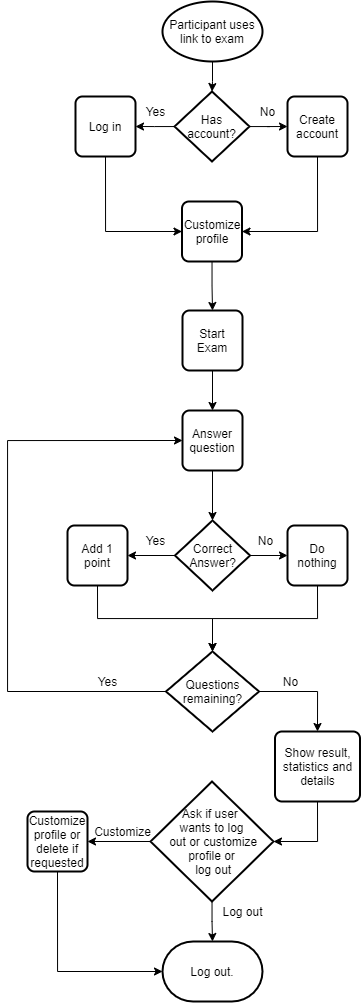

The diagram above was exported from draw.io. Its source (the exported page's mxGraphModel, read from the mxfile embedded in the PNG):
<mxGraphModel dx="1673" dy="934" grid="1" gridSize="10" guides="1" tooltips="1" connect="1" arrows="1" fold="1" page="1" pageScale="1" pageWidth="850" pageHeight="1100" math="0" shadow="0">
  <root>
    <mxCell id="0" />
    <mxCell id="1" parent="0" />
    <mxCell id="02ygyS5ODFykzfTeC6oU-20" style="edgeStyle=orthogonalEdgeStyle;rounded=0;orthogonalLoop=1;jettySize=auto;html=1;entryX=0.5;entryY=0;entryDx=0;entryDy=0;entryPerimeter=0;" edge="1" parent="1" source="02ygyS5ODFykzfTeC6oU-1" target="02ygyS5ODFykzfTeC6oU-19">
      <mxGeometry relative="1" as="geometry" />
    </mxCell>
    <mxCell id="02ygyS5ODFykzfTeC6oU-1" value="Participant uses link to exam" style="strokeWidth=2;html=1;shape=mxgraph.flowchart.start_1;whiteSpace=wrap;" vertex="1" parent="1">
      <mxGeometry x="375" y="30" width="100" height="60" as="geometry" />
    </mxCell>
    <mxCell id="02ygyS5ODFykzfTeC6oU-4" style="edgeStyle=orthogonalEdgeStyle;rounded=0;orthogonalLoop=1;jettySize=auto;html=1;entryX=0.5;entryY=0;entryDx=0;entryDy=0;" edge="1" parent="1" source="02ygyS5ODFykzfTeC6oU-2" target="02ygyS5ODFykzfTeC6oU-3">
      <mxGeometry relative="1" as="geometry" />
    </mxCell>
    <mxCell id="02ygyS5ODFykzfTeC6oU-2" value="Start Exam" style="rounded=1;whiteSpace=wrap;html=1;absoluteArcSize=1;arcSize=14;strokeWidth=2;" vertex="1" parent="1">
      <mxGeometry x="395" y="339" width="60" height="60" as="geometry" />
    </mxCell>
    <mxCell id="02ygyS5ODFykzfTeC6oU-6" style="edgeStyle=orthogonalEdgeStyle;rounded=0;orthogonalLoop=1;jettySize=auto;html=1;entryX=0.5;entryY=0;entryDx=0;entryDy=0;entryPerimeter=0;" edge="1" parent="1" source="02ygyS5ODFykzfTeC6oU-3" target="02ygyS5ODFykzfTeC6oU-5">
      <mxGeometry relative="1" as="geometry" />
    </mxCell>
    <mxCell id="02ygyS5ODFykzfTeC6oU-3" value="Answer question" style="rounded=1;whiteSpace=wrap;html=1;absoluteArcSize=1;arcSize=14;strokeWidth=2;" vertex="1" parent="1">
      <mxGeometry x="395" y="439" width="60" height="60" as="geometry" />
    </mxCell>
    <mxCell id="02ygyS5ODFykzfTeC6oU-9" style="edgeStyle=orthogonalEdgeStyle;rounded=0;orthogonalLoop=1;jettySize=auto;html=1;exitX=1;exitY=0.5;exitDx=0;exitDy=0;exitPerimeter=0;entryX=0;entryY=0.5;entryDx=0;entryDy=0;" edge="1" parent="1" source="02ygyS5ODFykzfTeC6oU-5" target="02ygyS5ODFykzfTeC6oU-8">
      <mxGeometry relative="1" as="geometry" />
    </mxCell>
    <mxCell id="02ygyS5ODFykzfTeC6oU-17" style="edgeStyle=orthogonalEdgeStyle;rounded=0;orthogonalLoop=1;jettySize=auto;html=1;entryX=1;entryY=0.5;entryDx=0;entryDy=0;" edge="1" parent="1" source="02ygyS5ODFykzfTeC6oU-5" target="02ygyS5ODFykzfTeC6oU-7">
      <mxGeometry relative="1" as="geometry" />
    </mxCell>
    <mxCell id="02ygyS5ODFykzfTeC6oU-5" value="Correct Answer?" style="strokeWidth=2;html=1;shape=mxgraph.flowchart.decision;whiteSpace=wrap;" vertex="1" parent="1">
      <mxGeometry x="387.5" y="549" width="75" height="70" as="geometry" />
    </mxCell>
    <mxCell id="02ygyS5ODFykzfTeC6oU-35" style="edgeStyle=orthogonalEdgeStyle;rounded=0;orthogonalLoop=1;jettySize=auto;html=1;exitX=0.5;exitY=1;exitDx=0;exitDy=0;" edge="1" parent="1" source="02ygyS5ODFykzfTeC6oU-7">
      <mxGeometry relative="1" as="geometry">
        <mxPoint x="425" y="680" as="targetPoint" />
      </mxGeometry>
    </mxCell>
    <mxCell id="02ygyS5ODFykzfTeC6oU-7" value="Add 1 point" style="rounded=1;whiteSpace=wrap;html=1;absoluteArcSize=1;arcSize=14;strokeWidth=2;" vertex="1" parent="1">
      <mxGeometry x="280" y="554" width="60" height="60" as="geometry" />
    </mxCell>
    <mxCell id="02ygyS5ODFykzfTeC6oU-36" style="edgeStyle=orthogonalEdgeStyle;rounded=0;orthogonalLoop=1;jettySize=auto;html=1;entryX=0.5;entryY=0;entryDx=0;entryDy=0;entryPerimeter=0;exitX=0.5;exitY=1;exitDx=0;exitDy=0;" edge="1" parent="1" source="02ygyS5ODFykzfTeC6oU-8" target="02ygyS5ODFykzfTeC6oU-33">
      <mxGeometry relative="1" as="geometry" />
    </mxCell>
    <mxCell id="02ygyS5ODFykzfTeC6oU-8" value="Do nothing" style="rounded=1;whiteSpace=wrap;html=1;absoluteArcSize=1;arcSize=14;strokeWidth=2;" vertex="1" parent="1">
      <mxGeometry x="500" y="554" width="60" height="60" as="geometry" />
    </mxCell>
    <mxCell id="02ygyS5ODFykzfTeC6oU-14" value="Yes" style="text;html=1;align=center;verticalAlign=middle;resizable=0;points=[];autosize=1;strokeColor=none;" vertex="1" parent="1">
      <mxGeometry x="348" y="559" width="40" height="20" as="geometry" />
    </mxCell>
    <mxCell id="02ygyS5ODFykzfTeC6oU-15" value="No" style="text;html=1;align=center;verticalAlign=middle;resizable=0;points=[];autosize=1;strokeColor=none;" vertex="1" parent="1">
      <mxGeometry x="463" y="559" width="30" height="20" as="geometry" />
    </mxCell>
    <mxCell id="02ygyS5ODFykzfTeC6oU-24" style="edgeStyle=orthogonalEdgeStyle;rounded=0;orthogonalLoop=1;jettySize=auto;html=1;entryX=1;entryY=0.5;entryDx=0;entryDy=0;" edge="1" parent="1" source="02ygyS5ODFykzfTeC6oU-19" target="02ygyS5ODFykzfTeC6oU-23">
      <mxGeometry relative="1" as="geometry" />
    </mxCell>
    <mxCell id="02ygyS5ODFykzfTeC6oU-25" style="edgeStyle=orthogonalEdgeStyle;rounded=0;orthogonalLoop=1;jettySize=auto;html=1;entryX=0;entryY=0.5;entryDx=0;entryDy=0;" edge="1" parent="1" source="02ygyS5ODFykzfTeC6oU-19" target="02ygyS5ODFykzfTeC6oU-22">
      <mxGeometry relative="1" as="geometry" />
    </mxCell>
    <mxCell id="02ygyS5ODFykzfTeC6oU-19" value="Has account?" style="strokeWidth=2;html=1;shape=mxgraph.flowchart.decision;whiteSpace=wrap;" vertex="1" parent="1">
      <mxGeometry x="387" y="120" width="75" height="70" as="geometry" />
    </mxCell>
    <mxCell id="02ygyS5ODFykzfTeC6oU-31" style="edgeStyle=orthogonalEdgeStyle;rounded=0;orthogonalLoop=1;jettySize=auto;html=1;entryX=0.5;entryY=0;entryDx=0;entryDy=0;" edge="1" parent="1" source="02ygyS5ODFykzfTeC6oU-21" target="02ygyS5ODFykzfTeC6oU-2">
      <mxGeometry relative="1" as="geometry" />
    </mxCell>
    <mxCell id="02ygyS5ODFykzfTeC6oU-21" value="Customize profile" style="rounded=1;whiteSpace=wrap;html=1;absoluteArcSize=1;arcSize=14;strokeWidth=2;" vertex="1" parent="1">
      <mxGeometry x="394.5" y="230" width="60" height="60" as="geometry" />
    </mxCell>
    <mxCell id="02ygyS5ODFykzfTeC6oU-29" style="edgeStyle=orthogonalEdgeStyle;rounded=0;orthogonalLoop=1;jettySize=auto;html=1;entryX=1;entryY=0.5;entryDx=0;entryDy=0;exitX=0.5;exitY=1;exitDx=0;exitDy=0;" edge="1" parent="1" source="02ygyS5ODFykzfTeC6oU-22" target="02ygyS5ODFykzfTeC6oU-21">
      <mxGeometry relative="1" as="geometry" />
    </mxCell>
    <mxCell id="02ygyS5ODFykzfTeC6oU-22" value="Create account" style="rounded=1;whiteSpace=wrap;html=1;absoluteArcSize=1;arcSize=14;strokeWidth=2;" vertex="1" parent="1">
      <mxGeometry x="500" y="125" width="60" height="60" as="geometry" />
    </mxCell>
    <mxCell id="02ygyS5ODFykzfTeC6oU-28" style="edgeStyle=orthogonalEdgeStyle;rounded=0;orthogonalLoop=1;jettySize=auto;html=1;entryX=0;entryY=0.5;entryDx=0;entryDy=0;exitX=0.5;exitY=1;exitDx=0;exitDy=0;" edge="1" parent="1" source="02ygyS5ODFykzfTeC6oU-23" target="02ygyS5ODFykzfTeC6oU-21">
      <mxGeometry relative="1" as="geometry" />
    </mxCell>
    <mxCell id="02ygyS5ODFykzfTeC6oU-23" value="Log in" style="rounded=1;whiteSpace=wrap;html=1;absoluteArcSize=1;arcSize=14;strokeWidth=2;" vertex="1" parent="1">
      <mxGeometry x="288" y="125" width="60" height="60" as="geometry" />
    </mxCell>
    <mxCell id="02ygyS5ODFykzfTeC6oU-26" value="Yes" style="text;html=1;align=center;verticalAlign=middle;resizable=0;points=[];autosize=1;strokeColor=none;" vertex="1" parent="1">
      <mxGeometry x="348" y="130" width="40" height="20" as="geometry" />
    </mxCell>
    <mxCell id="02ygyS5ODFykzfTeC6oU-27" value="No" style="text;html=1;align=center;verticalAlign=middle;resizable=0;points=[];autosize=1;strokeColor=none;" vertex="1" parent="1">
      <mxGeometry x="465" y="130" width="30" height="20" as="geometry" />
    </mxCell>
    <mxCell id="02ygyS5ODFykzfTeC6oU-40" style="edgeStyle=orthogonalEdgeStyle;rounded=0;orthogonalLoop=1;jettySize=auto;html=1;entryX=0;entryY=0.5;entryDx=0;entryDy=0;" edge="1" parent="1" source="02ygyS5ODFykzfTeC6oU-33" target="02ygyS5ODFykzfTeC6oU-3">
      <mxGeometry relative="1" as="geometry">
        <Array as="points">
          <mxPoint x="220" y="720" />
          <mxPoint x="220" y="469" />
        </Array>
      </mxGeometry>
    </mxCell>
    <mxCell id="02ygyS5ODFykzfTeC6oU-44" style="edgeStyle=orthogonalEdgeStyle;rounded=0;orthogonalLoop=1;jettySize=auto;html=1;entryX=0.5;entryY=0;entryDx=0;entryDy=0;" edge="1" parent="1" source="02ygyS5ODFykzfTeC6oU-33" target="02ygyS5ODFykzfTeC6oU-43">
      <mxGeometry relative="1" as="geometry" />
    </mxCell>
    <mxCell id="02ygyS5ODFykzfTeC6oU-33" value="Questions remaining?" style="strokeWidth=2;html=1;shape=mxgraph.flowchart.decision;whiteSpace=wrap;" vertex="1" parent="1">
      <mxGeometry x="378.5" y="680" width="93" height="80" as="geometry" />
    </mxCell>
    <mxCell id="02ygyS5ODFykzfTeC6oU-41" value="Yes" style="text;html=1;align=center;verticalAlign=middle;resizable=0;points=[];autosize=1;strokeColor=none;" vertex="1" parent="1">
      <mxGeometry x="300" y="700" width="40" height="20" as="geometry" />
    </mxCell>
    <mxCell id="02ygyS5ODFykzfTeC6oU-55" style="edgeStyle=orthogonalEdgeStyle;rounded=0;orthogonalLoop=1;jettySize=auto;html=1;entryX=0;entryY=0.5;entryDx=0;entryDy=0;entryPerimeter=0;exitX=0.5;exitY=1;exitDx=0;exitDy=0;" edge="1" parent="1" source="02ygyS5ODFykzfTeC6oU-42" target="02ygyS5ODFykzfTeC6oU-52">
      <mxGeometry relative="1" as="geometry" />
    </mxCell>
    <mxCell id="02ygyS5ODFykzfTeC6oU-42" value="Customize profile or delete if requested" style="rounded=1;whiteSpace=wrap;html=1;absoluteArcSize=1;arcSize=14;strokeWidth=2;" vertex="1" parent="1">
      <mxGeometry x="240" y="840" width="60" height="60" as="geometry" />
    </mxCell>
    <mxCell id="02ygyS5ODFykzfTeC6oU-48" style="edgeStyle=orthogonalEdgeStyle;rounded=0;orthogonalLoop=1;jettySize=auto;html=1;entryX=1;entryY=0.5;entryDx=0;entryDy=0;entryPerimeter=0;exitX=0.5;exitY=1;exitDx=0;exitDy=0;" edge="1" parent="1" source="02ygyS5ODFykzfTeC6oU-43" target="02ygyS5ODFykzfTeC6oU-47">
      <mxGeometry relative="1" as="geometry">
        <Array as="points">
          <mxPoint x="530" y="870" />
        </Array>
      </mxGeometry>
    </mxCell>
    <mxCell id="02ygyS5ODFykzfTeC6oU-43" value="Show result, statistics and details" style="rounded=1;whiteSpace=wrap;html=1;absoluteArcSize=1;arcSize=14;strokeWidth=2;" vertex="1" parent="1">
      <mxGeometry x="487.5" y="760" width="85" height="70" as="geometry" />
    </mxCell>
    <mxCell id="02ygyS5ODFykzfTeC6oU-45" value="No" style="text;html=1;align=center;verticalAlign=middle;resizable=0;points=[];autosize=1;strokeColor=none;" vertex="1" parent="1">
      <mxGeometry x="487.5" y="700" width="30" height="20" as="geometry" />
    </mxCell>
    <mxCell id="02ygyS5ODFykzfTeC6oU-49" style="edgeStyle=orthogonalEdgeStyle;rounded=0;orthogonalLoop=1;jettySize=auto;html=1;entryX=1;entryY=0.5;entryDx=0;entryDy=0;" edge="1" parent="1" source="02ygyS5ODFykzfTeC6oU-47" target="02ygyS5ODFykzfTeC6oU-42">
      <mxGeometry relative="1" as="geometry" />
    </mxCell>
    <mxCell id="02ygyS5ODFykzfTeC6oU-53" style="edgeStyle=orthogonalEdgeStyle;rounded=0;orthogonalLoop=1;jettySize=auto;html=1;entryX=0.5;entryY=0;entryDx=0;entryDy=0;entryPerimeter=0;" edge="1" parent="1" source="02ygyS5ODFykzfTeC6oU-47" target="02ygyS5ODFykzfTeC6oU-52">
      <mxGeometry relative="1" as="geometry" />
    </mxCell>
    <mxCell id="02ygyS5ODFykzfTeC6oU-47" value="Ask if user &lt;br&gt;wants to log&lt;br&gt;&amp;nbsp;out or customize profile or&lt;br&gt;&amp;nbsp;log out" style="strokeWidth=2;html=1;shape=mxgraph.flowchart.decision;whiteSpace=wrap;" vertex="1" parent="1">
      <mxGeometry x="363" y="810" width="123" height="120" as="geometry" />
    </mxCell>
    <mxCell id="02ygyS5ODFykzfTeC6oU-50" value="Customize" style="text;html=1;align=center;verticalAlign=middle;resizable=0;points=[];autosize=1;strokeColor=none;" vertex="1" parent="1">
      <mxGeometry x="300" y="850" width="70" height="20" as="geometry" />
    </mxCell>
    <mxCell id="02ygyS5ODFykzfTeC6oU-52" value="Log out." style="strokeWidth=2;html=1;shape=mxgraph.flowchart.terminator;whiteSpace=wrap;" vertex="1" parent="1">
      <mxGeometry x="375" y="970" width="100" height="60" as="geometry" />
    </mxCell>
    <mxCell id="02ygyS5ODFykzfTeC6oU-54" value="Log out" style="text;html=1;align=center;verticalAlign=middle;resizable=0;points=[];autosize=1;strokeColor=none;" vertex="1" parent="1">
      <mxGeometry x="425" y="930" width="60" height="20" as="geometry" />
    </mxCell>
  </root>
</mxGraphModel>